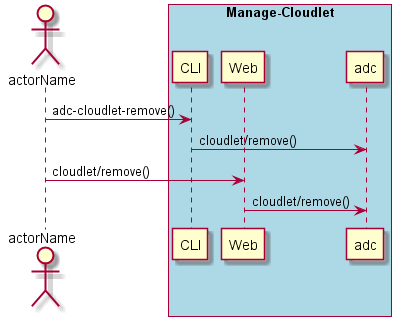

The diagram above was rendered by PlantUML. Its source (embedded in the PNG):
@startuml
Actor "actorName" as A

box "Manage-Cloudlet" #lightblue
participant CLI as CLI
participant Web as Web
participant "adc" as S
A -> CLI : adc-cloudlet-remove()
CLI -> S : cloudlet/remove()
A -> Web : cloudlet/remove()
Web -> S : cloudlet/remove()
end box

@enduml